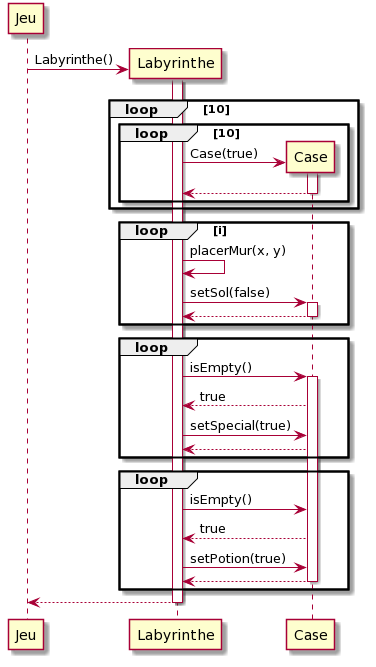

The diagram above was rendered by PlantUML. Its source (embedded in the PNG):
@startuml
create Jeu
create Labyrinthe
Jeu -> Labyrinthe : Labyrinthe()
activate Labyrinthe
loop 10
loop 10
create Case
Labyrinthe -> Case : Case(true)
activate Case
Case --> Labyrinthe
deactivate Case
end 
end
loop i
Labyrinthe -> Labyrinthe : placerMur(x, y)
Labyrinthe -> Case : setSol(false)
activate Case
Case --> Labyrinthe 
deactivate Case
end
loop
Labyrinthe -> Case : isEmpty()
activate Case
Case --> Labyrinthe : true
Labyrinthe -> Case : setSpecial(true)
Case --> Labyrinthe
end
loop
Labyrinthe -> Case : isEmpty()
Case --> Labyrinthe : true
Labyrinthe -> Case : setPotion(true)
Case --> Labyrinthe
deactivate Case
end
Labyrinthe --> Jeu 
deactivate Labyrinthe
@enduml